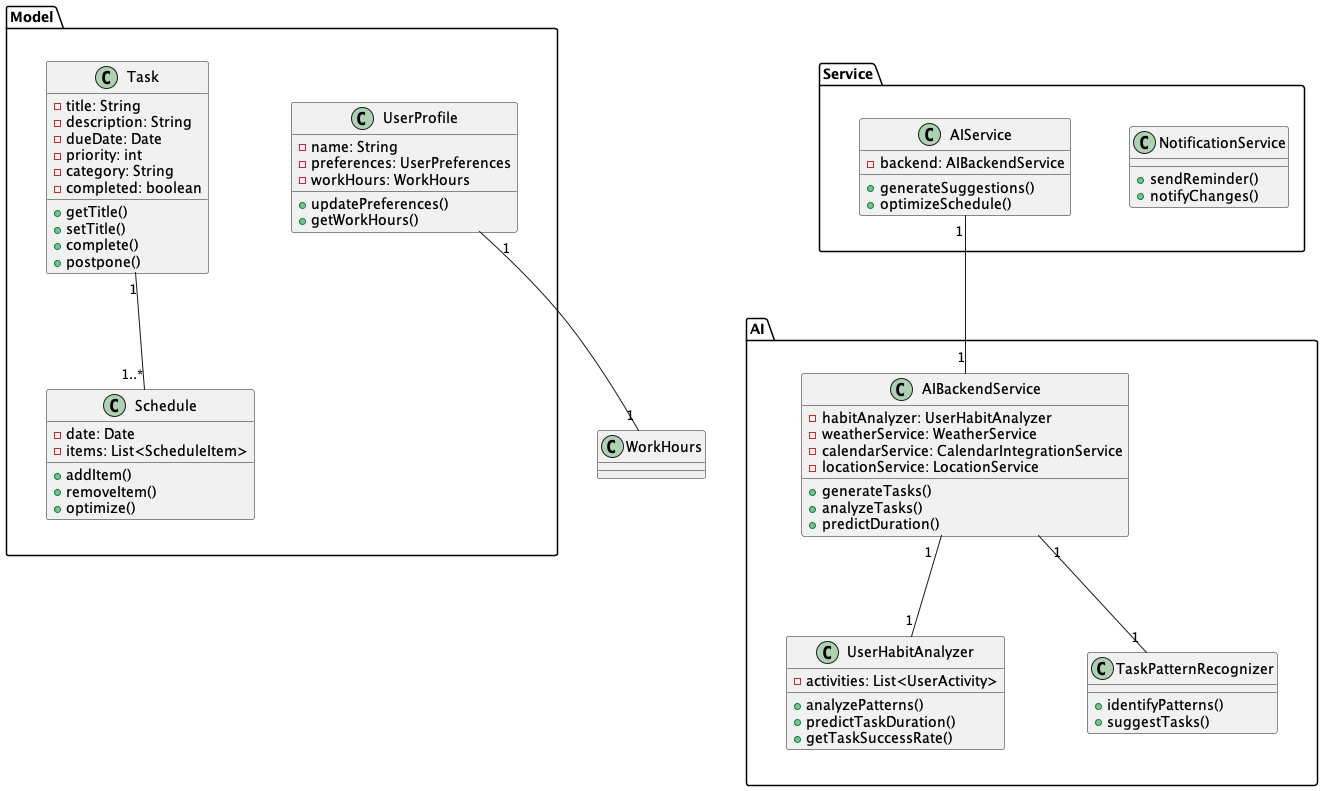

The diagram above was rendered by PlantUML. Its source (embedded in the PNG):
@startuml
package "Model" {
  class Task {
    -title: String
    -description: String
    -dueDate: Date
    -priority: int
    -category: String
    -completed: boolean
    +getTitle()
    +setTitle()
    +complete()
    +postpone()
  }
  
  class UserProfile {
    -name: String
    -preferences: UserPreferences
    -workHours: WorkHours
    +updatePreferences()
    +getWorkHours()
  }
  
  class Schedule {
    -date: Date
    -items: List<ScheduleItem>
    +addItem()
    +removeItem()
    +optimize()
  }
}

package "AI" {
  class AIBackendService {
    -habitAnalyzer: UserHabitAnalyzer
    -weatherService: WeatherService
    -calendarService: CalendarIntegrationService
    -locationService: LocationService
    +generateTasks()
    +analyzeTasks()
    +predictDuration()
  }
  
  class UserHabitAnalyzer {
    -activities: List<UserActivity>
    +analyzePatterns()
    +predictTaskDuration()
    +getTaskSuccessRate()
  }
  
  class TaskPatternRecognizer {
    +identifyPatterns()
    +suggestTasks()
  }
}

package "Service" {
  class AIService {
    -backend: AIBackendService
    +generateSuggestions()
    +optimizeSchedule()
  }
  
  class NotificationService {
    +sendReminder()
    +notifyChanges()
  }
}

Task "1" -- "1..*" Schedule
UserProfile "1" -- "1" WorkHours
AIBackendService "1" -- "1" UserHabitAnalyzer
AIBackendService "1" -- "1" TaskPatternRecognizer
AIService "1" -- "1" AIBackendService
@enduml